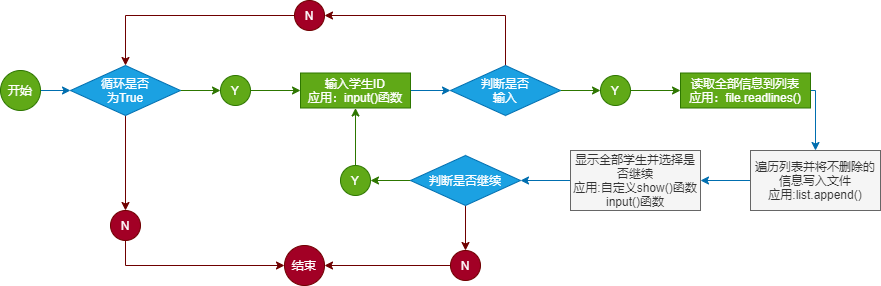

The diagram above was exported from draw.io. Its source (the exported page's mxGraphModel, read from the mxfile embedded in the PNG):
<mxGraphModel dx="600" dy="393" grid="1" gridSize="10" guides="1" tooltips="1" connect="1" arrows="1" fold="1" page="1" pageScale="1" pageWidth="827" pageHeight="1169" math="0" shadow="0">
  <root>
    <mxCell id="0" />
    <mxCell id="1" parent="0" />
    <mxCell id="9" value="" style="edgeStyle=orthogonalEdgeStyle;rounded=0;orthogonalLoop=1;jettySize=auto;html=1;fillColor=#1ba1e2;strokeColor=#006EAF;" edge="1" parent="1" source="2" target="5">
      <mxGeometry relative="1" as="geometry" />
    </mxCell>
    <mxCell id="2" value="开始" style="ellipse;whiteSpace=wrap;html=1;aspect=fixed;fillColor=#60a917;strokeColor=#2D7600;fontColor=#ffffff;" vertex="1" parent="1">
      <mxGeometry x="90" y="170" width="40" height="40" as="geometry" />
    </mxCell>
    <mxCell id="4" value="结束" style="ellipse;whiteSpace=wrap;html=1;aspect=fixed;fillColor=#a20025;strokeColor=#6F0000;fontColor=#ffffff;" vertex="1" parent="1">
      <mxGeometry x="374" y="345" width="40" height="40" as="geometry" />
    </mxCell>
    <mxCell id="11" value="" style="edgeStyle=orthogonalEdgeStyle;rounded=0;orthogonalLoop=1;jettySize=auto;html=1;fillColor=#60a917;strokeColor=#2D7600;" edge="1" parent="1" source="5" target="10">
      <mxGeometry relative="1" as="geometry" />
    </mxCell>
    <mxCell id="34" value="" style="edgeStyle=orthogonalEdgeStyle;rounded=0;orthogonalLoop=1;jettySize=auto;html=1;fillColor=#a20025;strokeColor=#6F0000;" edge="1" parent="1" source="5" target="7">
      <mxGeometry relative="1" as="geometry" />
    </mxCell>
    <mxCell id="5" value="循环是否&lt;br&gt;为True" style="rhombus;whiteSpace=wrap;html=1;fillColor=#1ba1e2;strokeColor=#006EAF;fontColor=#ffffff;" vertex="1" parent="1">
      <mxGeometry x="160" y="165" width="110" height="50" as="geometry" />
    </mxCell>
    <mxCell id="33" value="" style="edgeStyle=orthogonalEdgeStyle;rounded=0;orthogonalLoop=1;jettySize=auto;html=1;fillColor=#60a917;strokeColor=#2D7600;" edge="1" parent="1" source="6" target="12">
      <mxGeometry relative="1" as="geometry" />
    </mxCell>
    <mxCell id="6" value="Y" style="ellipse;whiteSpace=wrap;html=1;aspect=fixed;fillColor=#60a917;strokeColor=#2D7600;fontColor=#ffffff;" vertex="1" parent="1">
      <mxGeometry x="430" y="265" width="30" height="30" as="geometry" />
    </mxCell>
    <mxCell id="35" style="edgeStyle=orthogonalEdgeStyle;rounded=0;orthogonalLoop=1;jettySize=auto;html=1;entryX=0;entryY=0.5;entryDx=0;entryDy=0;fillColor=#a20025;strokeColor=#6F0000;" edge="1" parent="1" source="7" target="4">
      <mxGeometry relative="1" as="geometry">
        <Array as="points">
          <mxPoint x="215" y="365" />
        </Array>
      </mxGeometry>
    </mxCell>
    <mxCell id="7" value="N" style="ellipse;whiteSpace=wrap;html=1;aspect=fixed;fillColor=#a20025;strokeColor=#6F0000;fontColor=#ffffff;" vertex="1" parent="1">
      <mxGeometry x="200" y="310" width="30" height="30" as="geometry" />
    </mxCell>
    <mxCell id="13" value="" style="edgeStyle=orthogonalEdgeStyle;rounded=0;orthogonalLoop=1;jettySize=auto;html=1;fillColor=#60a917;strokeColor=#2D7600;" edge="1" parent="1" source="10" target="12">
      <mxGeometry relative="1" as="geometry" />
    </mxCell>
    <mxCell id="10" value="Y" style="ellipse;whiteSpace=wrap;html=1;aspect=fixed;fillColor=#60a917;strokeColor=#2D7600;fontColor=#ffffff;" vertex="1" parent="1">
      <mxGeometry x="310" y="175" width="30" height="30" as="geometry" />
    </mxCell>
    <mxCell id="15" value="" style="edgeStyle=orthogonalEdgeStyle;rounded=0;orthogonalLoop=1;jettySize=auto;html=1;fillColor=#1ba1e2;strokeColor=#006EAF;" edge="1" parent="1" source="12" target="14">
      <mxGeometry relative="1" as="geometry" />
    </mxCell>
    <mxCell id="12" value="输入学生ID&lt;br&gt;应用：input()函数" style="rounded=0;whiteSpace=wrap;html=1;fillColor=#60a917;strokeColor=#2D7600;fontColor=#ffffff;" vertex="1" parent="1">
      <mxGeometry x="390" y="172.5" width="110" height="35" as="geometry" />
    </mxCell>
    <mxCell id="17" style="edgeStyle=orthogonalEdgeStyle;rounded=0;orthogonalLoop=1;jettySize=auto;html=1;entryX=1;entryY=0.5;entryDx=0;entryDy=0;fillColor=#a20025;strokeColor=#6F0000;" edge="1" parent="1" source="14" target="16">
      <mxGeometry relative="1" as="geometry">
        <Array as="points">
          <mxPoint x="595" y="115" />
        </Array>
      </mxGeometry>
    </mxCell>
    <mxCell id="24" value="" style="edgeStyle=orthogonalEdgeStyle;rounded=0;orthogonalLoop=1;jettySize=auto;html=1;fillColor=#60a917;strokeColor=#2D7600;" edge="1" parent="1" source="14" target="22">
      <mxGeometry relative="1" as="geometry" />
    </mxCell>
    <mxCell id="14" value="判断是否&lt;br&gt;输入" style="rhombus;whiteSpace=wrap;html=1;fillColor=#1ba1e2;strokeColor=#006EAF;fontColor=#ffffff;" vertex="1" parent="1">
      <mxGeometry x="540" y="165" width="110" height="50" as="geometry" />
    </mxCell>
    <mxCell id="18" style="edgeStyle=orthogonalEdgeStyle;rounded=0;orthogonalLoop=1;jettySize=auto;html=1;entryX=0.5;entryY=0;entryDx=0;entryDy=0;fillColor=#a20025;strokeColor=#6F0000;" edge="1" parent="1" source="16" target="5">
      <mxGeometry relative="1" as="geometry" />
    </mxCell>
    <mxCell id="16" value="N" style="ellipse;whiteSpace=wrap;html=1;aspect=fixed;fillColor=#a20025;strokeColor=#6F0000;fontColor=#ffffff;" vertex="1" parent="1">
      <mxGeometry x="384" y="100" width="30" height="30" as="geometry" />
    </mxCell>
    <mxCell id="21" value="" style="edgeStyle=orthogonalEdgeStyle;rounded=0;orthogonalLoop=1;jettySize=auto;html=1;fillColor=#60a917;strokeColor=#2D7600;" edge="1" parent="1" source="22" target="23">
      <mxGeometry relative="1" as="geometry" />
    </mxCell>
    <mxCell id="22" value="Y" style="ellipse;whiteSpace=wrap;html=1;aspect=fixed;fillColor=#60a917;strokeColor=#2D7600;fontColor=#ffffff;" vertex="1" parent="1">
      <mxGeometry x="690" y="175" width="30" height="30" as="geometry" />
    </mxCell>
    <mxCell id="27" style="edgeStyle=orthogonalEdgeStyle;rounded=0;orthogonalLoop=1;jettySize=auto;html=1;entryX=0.5;entryY=0;entryDx=0;entryDy=0;fillColor=#1ba1e2;strokeColor=#006EAF;" edge="1" parent="1" source="23" target="25">
      <mxGeometry relative="1" as="geometry">
        <Array as="points">
          <mxPoint x="905" y="190" />
        </Array>
      </mxGeometry>
    </mxCell>
    <mxCell id="23" value="读取全部信息到列表&lt;br&gt;应用：file.readlines()" style="rounded=0;whiteSpace=wrap;html=1;fillColor=#60a917;strokeColor=#2D7600;fontColor=#ffffff;" vertex="1" parent="1">
      <mxGeometry x="770" y="172.5" width="130" height="35" as="geometry" />
    </mxCell>
    <mxCell id="28" value="" style="edgeStyle=orthogonalEdgeStyle;rounded=0;orthogonalLoop=1;jettySize=auto;html=1;fillColor=#1ba1e2;strokeColor=#006EAF;" edge="1" parent="1" source="25" target="26">
      <mxGeometry relative="1" as="geometry" />
    </mxCell>
    <mxCell id="25" value="遍历列表并将不删除的信息写入文件&lt;br&gt;应用:list.append()" style="rounded=0;whiteSpace=wrap;html=1;fillColor=#f5f5f5;strokeColor=#666666;fontColor=#333333;" vertex="1" parent="1">
      <mxGeometry x="840" y="250" width="130" height="60" as="geometry" />
    </mxCell>
    <mxCell id="30" value="" style="edgeStyle=orthogonalEdgeStyle;rounded=0;orthogonalLoop=1;jettySize=auto;html=1;fillColor=#1ba1e2;strokeColor=#006EAF;" edge="1" parent="1" source="26" target="29">
      <mxGeometry relative="1" as="geometry" />
    </mxCell>
    <mxCell id="26" value="显示全部学生并选择是否继续&lt;br&gt;应用:自定义show()函数&lt;br&gt;input()函数" style="rounded=0;whiteSpace=wrap;html=1;fillColor=#f5f5f5;strokeColor=#666666;fontColor=#333333;" vertex="1" parent="1">
      <mxGeometry x="660" y="250" width="130" height="60" as="geometry" />
    </mxCell>
    <mxCell id="32" value="" style="edgeStyle=orthogonalEdgeStyle;rounded=0;orthogonalLoop=1;jettySize=auto;html=1;fillColor=#60a917;strokeColor=#2D7600;" edge="1" parent="1" source="29" target="6">
      <mxGeometry relative="1" as="geometry" />
    </mxCell>
    <mxCell id="38" value="" style="edgeStyle=orthogonalEdgeStyle;rounded=0;orthogonalLoop=1;jettySize=auto;html=1;fillColor=#a20025;strokeColor=#6F0000;" edge="1" parent="1" source="29" target="37">
      <mxGeometry relative="1" as="geometry" />
    </mxCell>
    <mxCell id="29" value="判断是否继续" style="rhombus;whiteSpace=wrap;html=1;fillColor=#1ba1e2;strokeColor=#006EAF;fontColor=#ffffff;" vertex="1" parent="1">
      <mxGeometry x="500" y="255" width="110" height="50" as="geometry" />
    </mxCell>
    <mxCell id="39" style="edgeStyle=orthogonalEdgeStyle;rounded=0;orthogonalLoop=1;jettySize=auto;html=1;entryX=1;entryY=0.5;entryDx=0;entryDy=0;fillColor=#a20025;strokeColor=#6F0000;" edge="1" parent="1" source="37" target="4">
      <mxGeometry relative="1" as="geometry" />
    </mxCell>
    <mxCell id="37" value="N" style="ellipse;whiteSpace=wrap;html=1;aspect=fixed;fillColor=#a20025;strokeColor=#6F0000;fontColor=#ffffff;" vertex="1" parent="1">
      <mxGeometry x="540" y="350" width="30" height="30" as="geometry" />
    </mxCell>
  </root>
</mxGraphModel>